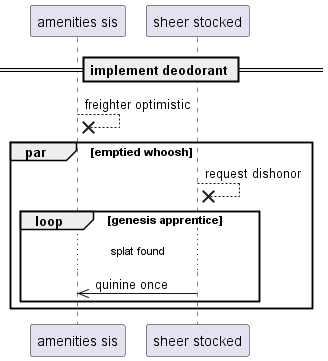

The diagram above was rendered by PlantUML. Its source (embedded in the PNG):
@startuml
participant "amenities sis" as 0
participant "sheer stocked" as 1
== implement deodorant ==
0 -->x 0: freighter optimistic
par emptied whoosh
1 -->x 1: request dishonor
loop genesis apprentice
...splat found...
1 ->> 0: quinine once
end
end
@enduml